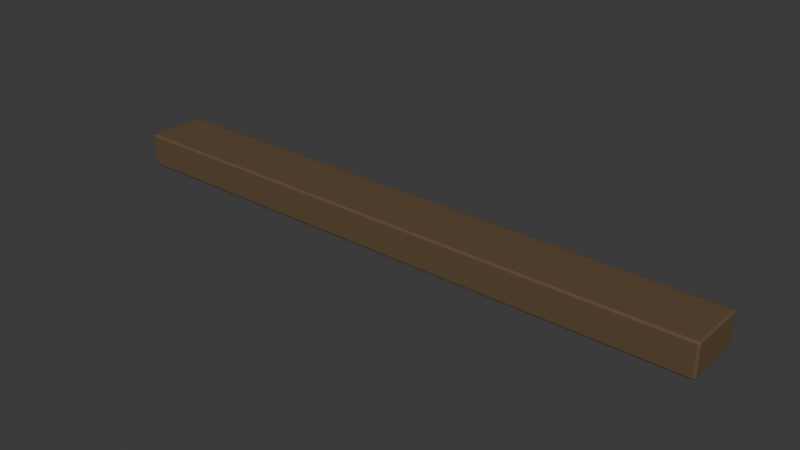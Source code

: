 # Source: ceiling-joist-lod0.blend  (saved by Blender 4.0.36; exported with 4.5.12 LTS)
import bpy
from mathutils import Matrix  # noqa: F401  (used for matrix-valued properties, if any)

bpy.ops.wm.read_factory_settings(use_empty=True)
scene = bpy.context.scene
scene.name = 'Scene'

# ---- collections
col_collection = bpy.data.collections.new('Collection'); scene.collection.children.link(col_collection)

# ---- materials (node trees are filled in below, after node groups)
mat_cd_timber = bpy.data.materials.new('CD_timber')
mat_cd_timber.use_transparent_shadow = False
mat_cd_timber.diffuse_color = (0.12, 0.074, 0.036, 1.0)

# ---- node groups
ng_auto_smooth = bpy.data.node_groups.new('Auto Smooth', 'GeometryNodeTree')
_s = ng_auto_smooth.interface.new_socket(name='Geometry', in_out='OUTPUT', socket_type='NodeSocketGeometry')
_s = ng_auto_smooth.interface.new_socket(name='Geometry', in_out='INPUT', socket_type='NodeSocketGeometry')
_s = ng_auto_smooth.interface.new_socket(name='Angle', in_out='INPUT', socket_type='NodeSocketFloat')
_s.subtype = 'ANGLE'
_s.min_value = 0.0
_s.max_value = 3.142
ng_auto_smooth.is_modifier = True
_N = ng_auto_smooth.nodes; _L = ng_auto_smooth.links
n0 = _N.new('NodeGroupOutput'); n0.name = 'Group Output'; n0.location = (480, -100)
n1 = _N.new('NodeGroupInput'); n1.name = 'Group Input'; n1.location = (-420, -300)
n2 = _N.new('NodeGroupInput'); n2.name = 'Group Input.001'; n2.location = (-60, -100)
n3 = _N.new('GeometryNodeSetShadeSmooth'); n3.name = 'Set Shade Smooth'; n3.location = (120, -100)
n3.domain = 'EDGE'
n4 = _N.new('GeometryNodeSetShadeSmooth'); n4.name = 'Set Shade Smooth.001'; n4.location = (300, -100)
n5 = _N.new('GeometryNodeInputMeshEdgeAngle'); n5.name = 'Edge Angle'; n5.location = (-420, -220)
n6 = _N.new('GeometryNodeInputEdgeSmooth'); n6.name = 'Is Edge Smooth'; n6.location = (-60, -160)
n7 = _N.new('GeometryNodeInputShadeSmooth'); n7.name = 'Is Face Smooth'; n7.location = (-240, -340)
n8 = _N.new('FunctionNodeBooleanMath'); n8.name = 'Boolean Math'; n8.location = (-60, -220)
n9 = _N.new('FunctionNodeCompare'); n9.name = 'Compare'; n9.location = (-240, -180)
n9.operation = 'LESS_EQUAL'
_L.new(n5.outputs[0], n9.inputs[0])
_L.new(n4.outputs[0], n0.inputs[0])
_L.new(n1.outputs[1], n9.inputs[1])
_L.new(n9.outputs[0], n8.inputs[0])
_L.new(n7.outputs[0], n8.inputs[1])
_L.new(n2.outputs[0], n3.inputs[0])
_L.new(n6.outputs[0], n3.inputs[1])
_L.new(n3.outputs[0], n4.inputs[0])
_L.new(n8.outputs[0], n3.inputs[2])
n0.is_active_output = True

# ---- material node trees
mat_cd_timber.use_nodes = True; mat_cd_timber.node_tree.nodes.clear()
_N = mat_cd_timber.node_tree.nodes; _L = mat_cd_timber.node_tree.links
n0 = _N.new('ShaderNodeBsdfPrincipled'); n0.name = 'Principled BSDF'; n0.location = (10, 300)
n0.inputs[0].default_value = (0.12, 0.074, 0.036, 1.0)
n0.inputs[2].default_value = 0.78
n0.inputs[3].default_value = 1.45
n1 = _N.new('ShaderNodeOutputMaterial'); n1.name = 'Material Output'; n1.location = (300, 300)
_L.new(n0.outputs[0], n1.inputs[0])
n1.is_active_output = True

# ---- world
world_world = bpy.data.worlds.new('World'); scene.world = world_world
world_world.use_nodes = True; world_world.node_tree.nodes.clear()
_N = world_world.node_tree.nodes; _L = world_world.node_tree.links
n0 = _N.new('ShaderNodeOutputWorld'); n0.name = 'World Output'; n0.location = (300, 300)
n1 = _N.new('ShaderNodeBackground'); n1.name = 'Background'; n1.location = (10, 300)
n1.inputs[0].default_value = (0.05088, 0.05088, 0.05088, 1.0)
_L.new(n1.outputs[0], n0.inputs[0])
n0.is_active_output = True
world_world.color = (0.05088, 0.05088, 0.05088)
world_world.use_sun_shadow = False
world_world.sun_shadow_jitter_overblur = 0.0

# ---- meshes
me_cube_073 = bpy.data.meshes.new('Cube.073')
me_cube_073.from_pydata([(-0.5, -0.05, -0.0275), (-0.5, -0.05, 0.0275), (-0.5, 0.05, -0.0275), (-0.5, 0.05, 0.0275), (0.5, -0.05, -0.0275), (0.5, -0.05, 0.0275), (0.5, 0.05, -0.0275), (0.5, 0.05, 0.0275)], [], [(0, 1, 3, 2), (2, 3, 7, 6), (6, 7, 5, 4), (4, 5, 1, 0), (2, 6, 4, 0), (7, 3, 1, 5)])
me_cube_073.polygons.foreach_set('use_smooth', [True] * 6)
_uv = me_cube_073.uv_layers.new(name='UVMap')
_uv.uv.foreach_set('vector', [0.09091, -0.05, 0.09091, 0.05, -0.09091, 0.05, -0.09091, -0.05, -0.9091, -0.05, -0.9091, 0.05, 0.9091, 0.05, 0.9091, -0.05, -0.09091, -0.05, -0.09091, 0.05, 0.09091, 0.05, 0.09091, -0.05, 0.9091, -0.05, 0.9091, 0.05, -0.9091, 0.05, -0.9091, -0.05, -0.9091, -0.09091, 0.9091, -0.09091, 0.9091, 0.09091, -0.9091, 0.09091, 0.9091, -0.09091, -0.9091, -0.09091, -0.9091, 0.09091, 0.9091, 0.09091])
me_cube_073.materials.append(mat_cd_timber)
me_cube_073.update()
me_cube_074 = bpy.data.meshes.new('Cube.074')
me_cube_074.from_pydata([(-0.015, -0.0465, -0.006), (-0.015, -0.0465, 0.006), (-0.015, 0.0465, -0.006), (-0.015, 0.0465, 0.006), (0.015, -0.0465, -0.006), (0.015, -0.0465, 0.006), (0.015, 0.0465, -0.006), (0.015, 0.0465, 0.006)], [], [(0, 1, 3, 2), (2, 3, 7, 6), (6, 7, 5, 4), (4, 5, 1, 0), (2, 6, 4, 0), (7, 3, 1, 5)])
me_cube_074.polygons.foreach_set('use_smooth', [True] * 6)
_uv = me_cube_074.uv_layers.new(name='UVMap')
_uv.uv.foreach_set('vector', [0.08455, -0.04545, 0.08455, -0.02364, -0.08455, -0.02364, -0.08455, -0.04545, -0.6818, -0.04545, -0.6818, -0.02364, -0.6273, -0.02364, -0.6273, -0.04545, -0.08455, -0.04545, -0.08455, -0.02364, 0.08455, -0.02364, 0.08455, -0.04545, -0.6273, -0.04545, -0.6273, -0.02364, -0.6818, -0.02364, -0.6818, -0.04545, -0.6818, -0.08455, -0.6273, -0.08455, -0.6273, 0.08455, -0.6818, 0.08455, -0.6273, -0.08455, -0.6818, -0.08455, -0.6818, 0.08455, -0.6273, 0.08455])
me_cube_074.materials.append(mat_cd_timber)
me_cube_074.update()
me_cube_075 = bpy.data.meshes.new('Cube.075')
me_cube_075.from_pydata([(-0.015, -0.0465, -0.006), (-0.015, -0.0465, 0.006), (-0.015, 0.0465, -0.006), (-0.015, 0.0465, 0.006), (0.015, -0.0465, -0.006), (0.015, -0.0465, 0.006), (0.015, 0.0465, -0.006), (0.015, 0.0465, 0.006)], [], [(0, 1, 3, 2), (2, 3, 7, 6), (6, 7, 5, 4), (4, 5, 1, 0), (2, 6, 4, 0), (7, 3, 1, 5)])
me_cube_075.polygons.foreach_set('use_smooth', [True] * 6)
_uv = me_cube_075.uv_layers.new(name='UVMap')
_uv.uv.foreach_set('vector', [0.08455, -0.04545, 0.08455, -0.02364, -0.08455, -0.02364, -0.08455, -0.04545, 0.6273, -0.04545, 0.6273, -0.02364, 0.6818, -0.02364, 0.6818, -0.04545, -0.08455, -0.04545, -0.08455, -0.02364, 0.08455, -0.02364, 0.08455, -0.04545, 0.6818, -0.04545, 0.6818, -0.02364, 0.6273, -0.02364, 0.6273, -0.04545, 0.6273, -0.08455, 0.6818, -0.08455, 0.6818, 0.08455, 0.6273, 0.08455, 0.6818, -0.08455, 0.6273, -0.08455, 0.6273, 0.08455, 0.6818, 0.08455])
me_cube_075.materials.append(mat_cd_timber)
me_cube_075.update()

# ---- objects
ob_eased_exposed_ceiling_joist = bpy.data.objects.new('Eased exposed ceiling joist', me_cube_073)
ob_flush_joist_shoulder = bpy.data.objects.new('Flush joist shoulder', me_cube_074)
ob_flush_joist_shoulder_001 = bpy.data.objects.new('Flush joist shoulder.001', me_cube_075)

# ---- transforms, parenting, visibility, modifiers, constraints
ob_eased_exposed_ceiling_joist.location = (0.0, 0.0, 0.0)
_m = ob_eased_exposed_ceiling_joist.modifiers.new('Editable eased edge profile', 'BEVEL')
_m.width = 0.004
_m.width_pct = 0.004
_m.segments = 3
_m = ob_eased_exposed_ceiling_joist.modifiers.new('Auto Smooth', 'NODES')
_m.node_group = ng_auto_smooth
_gi = [s.identifier for s in ng_auto_smooth.interface.items_tree if s.item_type == 'SOCKET' and s.in_out == 'INPUT']
_m[_gi[1]] = 0.5236  # 'Angle'
_m = ob_eased_exposed_ceiling_joist.modifiers.new('Area weighted split normals', 'WEIGHTED_NORMAL')
_m.keep_sharp = True
ob_flush_joist_shoulder.location = (-0.36, 0.0, -0.019)
_m = ob_flush_joist_shoulder.modifiers.new('Editable eased edge profile', 'BEVEL')
_m.width = 0.0015
_m.width_pct = 0.0015
_m.segments = 3
_m = ob_flush_joist_shoulder.modifiers.new('Auto Smooth', 'NODES')
_m.node_group = ng_auto_smooth
_gi = [s.identifier for s in ng_auto_smooth.interface.items_tree if s.item_type == 'SOCKET' and s.in_out == 'INPUT']
_m[_gi[1]] = 0.5236  # 'Angle'
_m = ob_flush_joist_shoulder.modifiers.new('Area weighted split normals', 'WEIGHTED_NORMAL')
_m.keep_sharp = True
ob_flush_joist_shoulder_001.location = (0.36, 0.0, -0.019)
_m = ob_flush_joist_shoulder_001.modifiers.new('Editable eased edge profile', 'BEVEL')
_m.width = 0.0015
_m.width_pct = 0.0015
_m.segments = 3
_m = ob_flush_joist_shoulder_001.modifiers.new('Auto Smooth', 'NODES')
_m.node_group = ng_auto_smooth
_gi = [s.identifier for s in ng_auto_smooth.interface.items_tree if s.item_type == 'SOCKET' and s.in_out == 'INPUT']
_m[_gi[1]] = 0.5236  # 'Angle'
_m = ob_flush_joist_shoulder_001.modifiers.new('Area weighted split normals', 'WEIGHTED_NORMAL')
_m.keep_sharp = True

# ---- collection membership
col_collection.objects.link(ob_eased_exposed_ceiling_joist)
col_collection.objects.link(ob_flush_joist_shoulder)
col_collection.objects.link(ob_flush_joist_shoulder_001)

# ---- scene / render settings (as saved in the file)
scene.frame_start = 1; scene.frame_end = 250; scene.frame_set(1)
scene.render.engine = 'BLENDER_EEVEE_NEXT'
scene.cycles.sampling_pattern = 'TABULATED_SOBOL'
bpy.context.view_layer.update()

# ---- added for rendering (the .blend has no active camera and no usable light): camera, sun
cam_auto = bpy.data.cameras.new('AutoCamera')
cam_auto.lens = 50.0
cam_auto.sensor_width = 36.0
cam_auto.clip_end = 1000.0
ob_auto_camera = bpy.data.objects.new('AutoCamera', cam_auto)
scene.collection.objects.link(ob_auto_camera)
ob_auto_camera.location = (0.931231, -1.11748, 0.744985)
ob_auto_camera.rotation_euler = (1.09748, -7.21219e-08, 0.694738)
scene.camera = ob_auto_camera
light_auto_sun = bpy.data.lights.new('AutoSun', 'SUN')
light_auto_sun.energy = 3.0
light_auto_sun.angle = 0.0523599
ob_auto_sun = bpy.data.objects.new('AutoSun', light_auto_sun)
scene.collection.objects.link(ob_auto_sun)
ob_auto_sun.rotation_euler = (0.872665, 0.174533, 0.523599)
bpy.context.view_layer.update()
